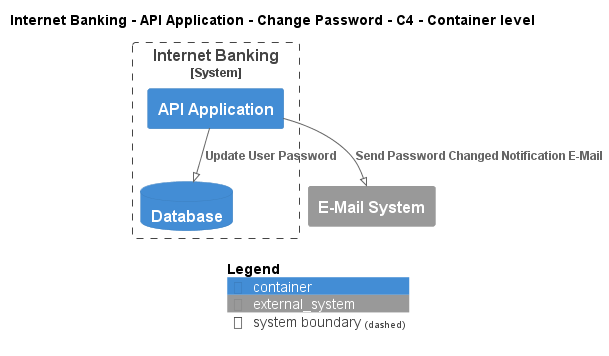

The diagram above was rendered by PlantUML. Its source (embedded in the PNG):
@startuml
!pragma layout smetana
!include ..\..\..\..\..\..\.c4s\C4_Container.puml

AddElementTag("state:new", $bgColor=green, $fontColor=#ffffff, $borderColor=green, $shadowing="False")
AddElementTag("state:changed", $bgColor=orange, $fontColor=#ffffff, $borderColor=orange, $shadowing="False")
AddElementTag("state:removed", $bgColor=red, $fontColor=#ffffff, $borderColor=red, $shadowing="False")

AddRelTag("state:new", $textColor=green, $lineColor=green)
AddRelTag("state:changed", $textColor=orange, $lineColor=orange)
AddRelTag("state:removed", $textColor=red, $lineColor=red)

SHOW_PERSON_PORTRAIT()
LAYOUT_TOP_DOWN()

skinparam linetype polyline

title Internet Banking - API Application - Change Password - C4 - Container level


System_Boundary(BigBankPlc.SoftwareSystems.InternetBanking, "Internet Banking") {
    Container(BigBankPlc.SoftwareSystems.InternetBanking.Containers.APIApplication, "API Application", "", "")
    ContainerDb(BigBankPlc.SoftwareSystems.InternetBanking.Containers.Database, "Database", "", "")
}
System_Ext(BigBankPlc.SoftwareSystems.EMailSystem, "E-Mail System", "")

Rel(BigBankPlc.SoftwareSystems.InternetBanking.Containers.APIApplication, BigBankPlc.SoftwareSystems.InternetBanking.Containers.Database, "Update User Password")
Rel(BigBankPlc.SoftwareSystems.InternetBanking.Containers.APIApplication, BigBankPlc.SoftwareSystems.EMailSystem, "Send Password Changed Notification E-Mail")


SHOW_LEGEND()
@enduml